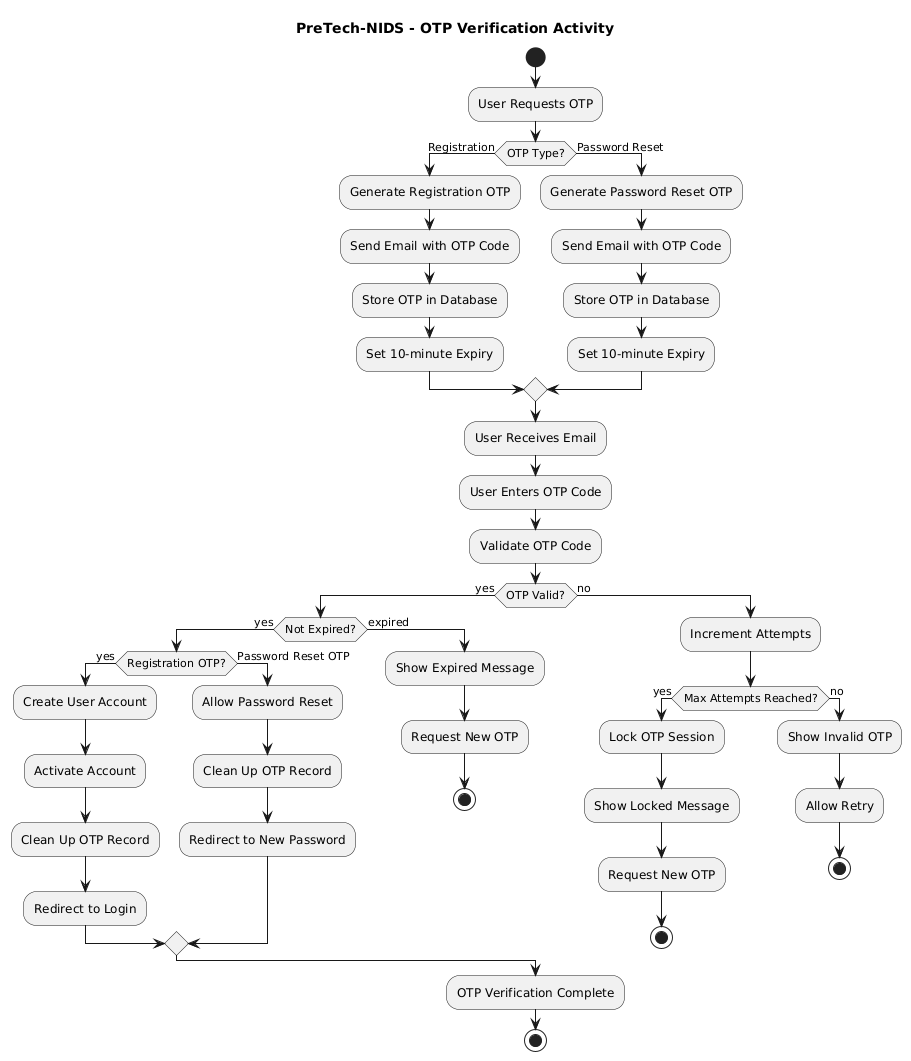

The diagram above was rendered by PlantUML. Its source (embedded in the PNG):
@startuml
title PreTech-NIDS - OTP Verification Activity
hide circle

start
:User Requests OTP;

if (OTP Type?) then (Registration)
  :Generate Registration OTP;
  :Send Email with OTP Code;
  :Store OTP in Database;
  :Set 10-minute Expiry;
else (Password Reset)
  :Generate Password Reset OTP;
  :Send Email with OTP Code;
  :Store OTP in Database;
  :Set 10-minute Expiry;
endif

:User Receives Email;

:User Enters OTP Code;

:Validate OTP Code;
if (OTP Valid?) then (yes)
  if (Not Expired?) then (yes)
    if (Registration OTP?) then (yes)
      :Create User Account;
      :Activate Account;
      :Clean Up OTP Record;
      :Redirect to Login;
    else (Password Reset OTP)
      :Allow Password Reset;
      :Clean Up OTP Record;
      :Redirect to New Password;
    endif
  else (expired)
    :Show Expired Message;
    :Request New OTP;
    stop
  endif
else (no)
  :Increment Attempts;
  if (Max Attempts Reached?) then (yes)
    :Lock OTP Session;
    :Show Locked Message;
    :Request New OTP;
    stop
  else (no)
    :Show Invalid OTP;
    :Allow Retry;
    stop
  endif
endif

:OTP Verification Complete;

stop
@enduml